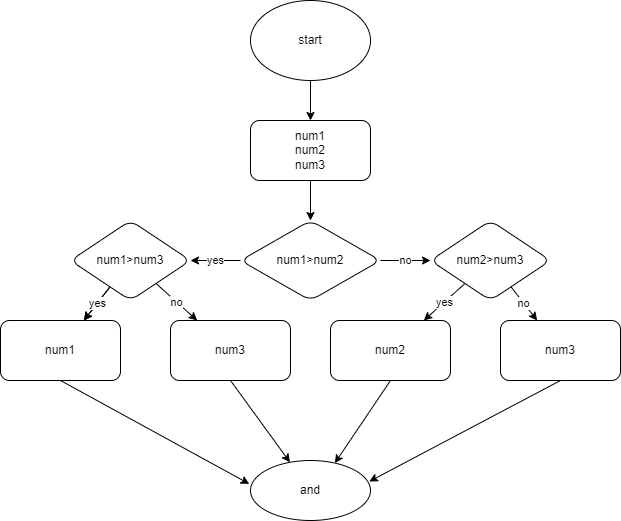

The diagram above was exported from draw.io. Its source (the exported page's mxGraphModel, read from the mxfile embedded in the PNG):
<mxGraphModel dx="1046" dy="3794" grid="1" gridSize="10" guides="1" tooltips="1" connect="1" arrows="1" fold="1" page="1" pageScale="1" pageWidth="827" pageHeight="1169" math="0" shadow="0">
  <root>
    <mxCell id="0" />
    <mxCell id="1" parent="0" />
    <mxCell id="4" value="" style="edgeStyle=none;html=1;" edge="1" parent="1" source="2" target="3">
      <mxGeometry relative="1" as="geometry" />
    </mxCell>
    <mxCell id="2" value="start" style="ellipse;whiteSpace=wrap;html=1;" vertex="1" parent="1">
      <mxGeometry x="320" y="-2600" width="120" height="80" as="geometry" />
    </mxCell>
    <mxCell id="6" value="" style="edgeStyle=none;html=1;" edge="1" parent="1" source="3" target="5">
      <mxGeometry relative="1" as="geometry" />
    </mxCell>
    <mxCell id="3" value="num1&lt;br&gt;num2&lt;br&gt;num3" style="rounded=1;whiteSpace=wrap;html=1;" vertex="1" parent="1">
      <mxGeometry x="320" y="-2480" width="120" height="60" as="geometry" />
    </mxCell>
    <mxCell id="8" value="yes" style="edgeStyle=none;html=1;" edge="1" parent="1" source="5" target="7">
      <mxGeometry relative="1" as="geometry" />
    </mxCell>
    <mxCell id="10" value="no" style="edgeStyle=none;html=1;" edge="1" parent="1" source="5" target="9">
      <mxGeometry relative="1" as="geometry" />
    </mxCell>
    <mxCell id="5" value="num1&amp;gt;num2" style="rhombus;whiteSpace=wrap;html=1;rounded=1;" vertex="1" parent="1">
      <mxGeometry x="310" y="-2380" width="140" height="80" as="geometry" />
    </mxCell>
    <mxCell id="12" value="" style="edgeStyle=none;html=1;" edge="1" parent="1" source="7" target="11">
      <mxGeometry relative="1" as="geometry" />
    </mxCell>
    <mxCell id="13" value="yes" style="edgeStyle=none;html=1;" edge="1" parent="1" source="7" target="11">
      <mxGeometry relative="1" as="geometry" />
    </mxCell>
    <mxCell id="15" value="no" style="edgeStyle=none;html=1;" edge="1" parent="1" source="7" target="14">
      <mxGeometry relative="1" as="geometry" />
    </mxCell>
    <mxCell id="7" value="num1&amp;gt;num3" style="rhombus;whiteSpace=wrap;html=1;rounded=1;" vertex="1" parent="1">
      <mxGeometry x="140" y="-2380" width="120" height="80" as="geometry" />
    </mxCell>
    <mxCell id="17" value="yes" style="edgeStyle=none;html=1;" edge="1" parent="1" source="9" target="16">
      <mxGeometry relative="1" as="geometry" />
    </mxCell>
    <mxCell id="19" value="no" style="edgeStyle=none;html=1;" edge="1" parent="1" source="9" target="18">
      <mxGeometry relative="1" as="geometry" />
    </mxCell>
    <mxCell id="9" value="num2&amp;gt;num3" style="rhombus;whiteSpace=wrap;html=1;rounded=1;" vertex="1" parent="1">
      <mxGeometry x="500" y="-2380" width="120" height="80" as="geometry" />
    </mxCell>
    <mxCell id="24" style="edgeStyle=none;html=1;exitX=0.5;exitY=1;exitDx=0;exitDy=0;entryX=-0.01;entryY=0.39;entryDx=0;entryDy=0;entryPerimeter=0;" edge="1" parent="1" source="11" target="20">
      <mxGeometry relative="1" as="geometry" />
    </mxCell>
    <mxCell id="11" value="num1" style="whiteSpace=wrap;html=1;rounded=1;" vertex="1" parent="1">
      <mxGeometry x="70" y="-2280" width="120" height="60" as="geometry" />
    </mxCell>
    <mxCell id="21" value="" style="edgeStyle=none;html=1;exitX=0.5;exitY=1;exitDx=0;exitDy=0;" edge="1" parent="1" source="14" target="20">
      <mxGeometry relative="1" as="geometry" />
    </mxCell>
    <mxCell id="14" value="num3" style="whiteSpace=wrap;html=1;rounded=1;" vertex="1" parent="1">
      <mxGeometry x="240" y="-2280" width="120" height="60" as="geometry" />
    </mxCell>
    <mxCell id="22" style="edgeStyle=none;html=1;exitX=0.5;exitY=1;exitDx=0;exitDy=0;entryX=0.703;entryY=0.043;entryDx=0;entryDy=0;entryPerimeter=0;" edge="1" parent="1" source="16" target="20">
      <mxGeometry relative="1" as="geometry" />
    </mxCell>
    <mxCell id="16" value="num2" style="whiteSpace=wrap;html=1;rounded=1;" vertex="1" parent="1">
      <mxGeometry x="400" y="-2280" width="120" height="60" as="geometry" />
    </mxCell>
    <mxCell id="23" style="edgeStyle=none;html=1;exitX=0.5;exitY=1;exitDx=0;exitDy=0;entryX=0.99;entryY=0.35;entryDx=0;entryDy=0;entryPerimeter=0;" edge="1" parent="1" source="18" target="20">
      <mxGeometry relative="1" as="geometry" />
    </mxCell>
    <mxCell id="18" value="num3" style="whiteSpace=wrap;html=1;rounded=1;" vertex="1" parent="1">
      <mxGeometry x="570" y="-2280" width="120" height="60" as="geometry" />
    </mxCell>
    <mxCell id="20" value="and" style="ellipse;whiteSpace=wrap;html=1;rounded=1;" vertex="1" parent="1">
      <mxGeometry x="320" y="-2140" width="120" height="60" as="geometry" />
    </mxCell>
  </root>
</mxGraphModel>